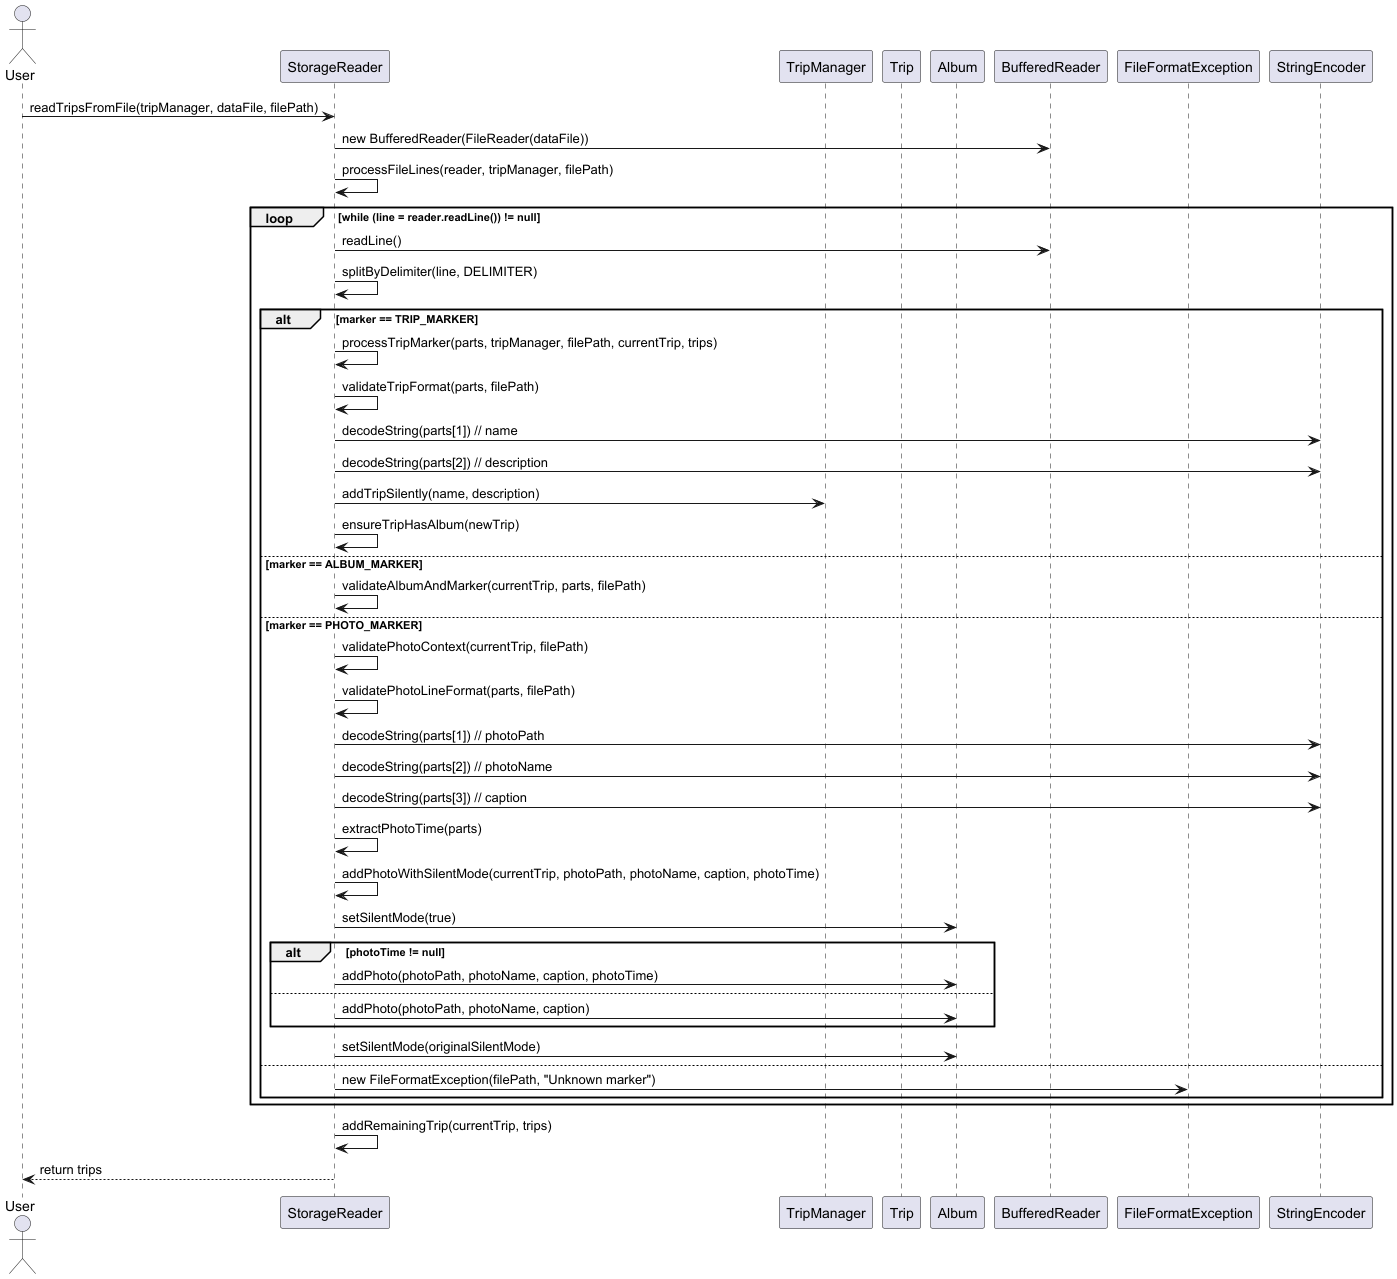

The diagram above was rendered by PlantUML. Its source (embedded in the PNG):
@startuml
actor User
participant StorageReader
participant TripManager
participant Trip
participant Album
participant BufferedReader
participant FileFormatException
participant StringEncoder

User -> StorageReader: readTripsFromFile(tripManager, dataFile, filePath)
StorageReader -> BufferedReader: new BufferedReader(FileReader(dataFile))
StorageReader -> StorageReader: processFileLines(reader, tripManager, filePath)

loop while (line = reader.readLine()) != null
    StorageReader -> BufferedReader: readLine()
    StorageReader -> StorageReader: splitByDelimiter(line, DELIMITER)
    
    alt marker == TRIP_MARKER
        StorageReader -> StorageReader: processTripMarker(parts, tripManager, filePath, currentTrip, trips)
        StorageReader -> StorageReader: validateTripFormat(parts, filePath)
        StorageReader -> StringEncoder: decodeString(parts[1]) // name
        StorageReader -> StringEncoder: decodeString(parts[2]) // description
        StorageReader -> TripManager: addTripSilently(name, description)
        StorageReader -> StorageReader: ensureTripHasAlbum(newTrip)
        
    else marker == ALBUM_MARKER
        StorageReader -> StorageReader: validateAlbumAndMarker(currentTrip, parts, filePath)
        
    else marker == PHOTO_MARKER
        StorageReader -> StorageReader: validatePhotoContext(currentTrip, filePath)
        StorageReader -> StorageReader: validatePhotoLineFormat(parts, filePath)
        StorageReader -> StringEncoder: decodeString(parts[1]) // photoPath
        StorageReader -> StringEncoder: decodeString(parts[2]) // photoName
        StorageReader -> StringEncoder: decodeString(parts[3]) // caption
        StorageReader -> StorageReader: extractPhotoTime(parts)
        StorageReader -> StorageReader: addPhotoWithSilentMode(currentTrip, photoPath, photoName, caption, photoTime)
        StorageReader -> Album: setSilentMode(true)
        alt photoTime != null
            StorageReader -> Album: addPhoto(photoPath, photoName, caption, photoTime)
        else
            StorageReader -> Album: addPhoto(photoPath, photoName, caption)
        end
        StorageReader -> Album: setSilentMode(originalSilentMode)
        
    else
        StorageReader -> FileFormatException: new FileFormatException(filePath, "Unknown marker")
    end
end

StorageReader -> StorageReader: addRemainingTrip(currentTrip, trips)
StorageReader --> User: return trips

@enduml